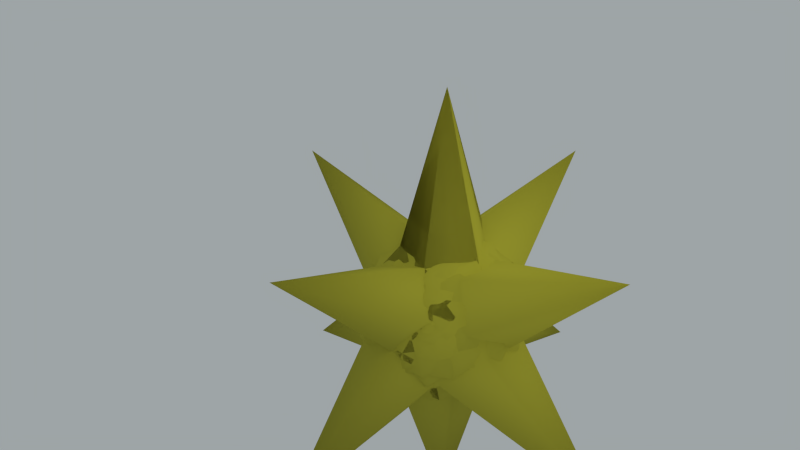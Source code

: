 # Source: starV1.blend  (saved by Blender 2.62.0; exported with 4.5.12 LTS)
import bpy
from mathutils import Matrix  # noqa: F401  (used for matrix-valued properties, if any)

bpy.ops.wm.read_factory_settings(use_empty=True)
scene = bpy.context.scene
scene.name = 'Scene'

# ---- collections
col_collection_1 = bpy.data.collections.new('Collection 1'); scene.collection.children.link(col_collection_1)

# ---- materials (node trees are filled in below, after node groups)
mat_material_002 = bpy.data.materials.new('Material.002')
mat_material_002.alpha_threshold = 0.0
mat_material_002.use_transparent_shadow = False
mat_material_002.diffuse_color = (0.42, 0.3984, 0.04413, 1.0)
mat_material_002.specular_color = (1.0, 0.9502, 0.07547)
mat_material_002.roughness = 0.5
mat_material_002.line_color = (0.0, 0.0, 0.0, 1.0)

# ---- material node trees

# ---- world
world_world = bpy.data.worlds.new('World'); scene.world = world_world
world_world.color = (0.3421, 0.3745, 0.3844)
world_world.use_sun_shadow = False
world_world.sun_shadow_jitter_overblur = 0.0
world_world.cycles.sampling_method = 'MANUAL'
world_world.cycles.sample_map_resolution = 256

# ---- cameras
cam_camera = bpy.data.cameras.new('Camera')
cam_camera.clip_end = 100.0
cam_camera.lens = 35.0
cam_camera.sensor_width = 32.0
cam_camera.sensor_height = 18.0
cam_camera.ortho_scale = 7.314
cam_camera.dof.focus_distance = 0.0
cam_camera.dof.aperture_fstop = 128.0

# ---- lights
light_hemi = bpy.data.lights.new('hemi', 'SUN')
light_hemi.color = (0.9982, 1.0, 0.57)
light_hemi.transmission_factor = 0.0
light_hemi.cutoff_distance = 30.0
light_hemi.angle = 1.571
light_hemi.energy = 1.0
light_hemi.shadow_buffer_clip_start = 1.001
light_hemi.shadow_soft_size = 1.0
light_hemi.shadow_cascade_max_distance = 1000.0
light_hemi.cycles.use_multiple_importance_sampling = False

# ---- meshes
me_icosphere_012 = bpy.data.meshes.new('Icosphere.012')
me_icosphere_012.from_pydata([(-0.5274, -0.09374, -0.8852), (0.8475, -0.2791, -0.5238), (0.9784, 0.3865, 0.008007), (-0.06461, 0.1862, 1.033), (0.9929, -0.2898, 0.027), (0.5236, 0.6107, -0.678), (0.5216, -0.724, 0.5238), (-0.5274, -0.7198, 0.5238), (-0.8475, 0.2791, 0.5238), (-0.3254, 0.3809, 0.9251), (0.06014, -1.005, 0.282), (0.0, 0.0, 2.784), (-0.2352, -0.724, -0.7007), (0.2316, -0.1683, -0.9943), (-0.5216, 0.8156, -0.3651), (-0.9996, -0.02596, -0.01499), (-0.7144, -0.5264, 0.5321), (-0.8475, -0.5932, -0.02015), (-0.7825, -0.1863, -0.678), (-3.562e-06, 2.411, 1.392), (-0.419, 0.6866, -0.678), (-0.01279, 0.9811, -0.2611), (1.039, 0.0, 0.1651), (-0.8179, -0.003497, 0.5753), (0.5056, -0.8598, -0.3125), (-0.3226, -0.9928, -0.05356), (0.9493, 0.2039, -0.2391), (-1.044, -1.315e-16, -0.05357), (0.6194, -0.646, 0.5529), (-0.6625, -0.7077, -0.4086), (-0.4253, -0.8912, -0.1577), (0.3226, 0.9928, 0.05356), (-0.7453, 0.6884, 0.2031), (-0.3765, 0.8507, 0.4912), (0.5257, -0.7367, -0.4253), (-0.5056, 0.8598, 0.3125), (0.5216, 0.724, 0.5238), (0.5257, 0.0, 0.8507), (0.1625, -0.5, 0.8507), (-0.4253, -0.309, 0.8507), (-0.4253, 0.309, 0.8507), (0.1625, 0.5, 0.8507), (-0.8475, -0.5932, -0.02015), (0.4253, 0.5822, 0.6929), (0.01781, -0.9444, 0.4476), (0.2316, 0.7769, 0.6429), (0.4253, 0.8912, 0.1577), (0.5216, -0.8156, 0.3651), (0.5216, -0.09162, -0.8889), (-0.5274, -0.09374, -0.8852), (-0.8475, -0.5932, -0.02015), (0.8475, 0.314, 0.5036), (0.8774, -0.2692, -0.4778), (0.0, -2.411, -1.392), (-0.2352, 0.9689, -0.2766), (0.6625, 0.7077, 0.4086), (0.5236, 0.8925, -0.1899), (0.2316, 0.7769, 0.6429), (0.8475, 0.314, 0.5036), (-0.7613, 0.6069, 0.3504), (0.3226, 0.45, -0.8866), (-0.06461, 0.1862, 1.033), (-0.9784, -0.3865, -0.008006), (-0.9769, -0.341, -0.002532), (1.039, -0.143, -0.08255), (0.7144, 0.5264, -0.5321), (-0.8179, 0.4965, -0.2907), (0.3226, 0.45, -0.8866), (-0.6615, 0.6439, -0.4903), (-1.044, 0.0464, 0.02679), (-0.6014, 0.01246, -0.8549), (-0.6615, -0.1027, 0.8028), (-0.01782, 0.08459, 1.042), (0.3226, -0.5428, 0.833), (0.5216, -0.8156, 0.3651), (0.3226, 0.45, -0.8866), (0.5683, 0.7597, 0.4386), (-0.1928, -0.98, 0.2702), (0.5216, -0.8156, 0.3651), (0.5257, -0.7367, -0.4253), (0.1625, -0.4867, -0.8583), (-0.4253, -0.5822, -0.6929), (-0.4253, -0.8912, -0.1577), (0.01279, -0.9811, 0.2611), (0.9493, -0.1052, 0.2961), (0.5274, 0.09374, 0.8852), (0.8179, -0.4965, 0.2907), (-0.7613, 0.6069, 0.3504), (0.3226, -0.5428, 0.833), (-0.7825, 0.494, 0.5003), (0.5216, -0.8156, -0.3651), (0.3226, -0.5428, 0.833), (-0.3226, 0.5428, -0.833), (0.02987, -1.002, -0.2562), (0.4756, -0.8061, -0.4654), (0.0, -2.411, 1.392), (-0.2352, 0.2449, -0.9774), (0.06461, -0.988, 0.3554), (0.5236, 0.2818, -0.8679), (0.2316, 0.9452, -0.3514), (0.8475, 0.5932, -0.02015), (-0.7613, 0.6069, -0.3504), (0.7245, 0.235, -0.7003), (-0.06461, 0.988, 0.3554), (0.01782, -0.08459, -1.042), (-0.419, 0.9305, -0.2557), (1.039, -0.143, 0.08255), (-0.6555, -0.7402, 0.15), (-0.1899, 0.9822, -0.264), (0.3226, -0.5428, -0.833), (-0.6615, -0.1027, -0.8028), (-1.044, 0.0464, -0.02679), (0.8475, 0.5932, 0.02015), (-0.6615, 0.6439, 0.4903), (-0.2077, -0.7151, 0.7335), (0.3226, 0.45, 0.8866), (-0.02987, 1.002, 0.2562), (-0.4738, -0.7626, -0.4403), (-0.8475, -0.5932, 0.02015), (-0.5274, -0.09374, 0.8852), (0.5216, -0.09162, 0.8889), (0.5257, -0.7367, 0.4253), (0.01279, -0.9811, -0.2611), (-0.4253, -0.8912, 0.1577), (-0.4253, -0.5822, 0.6929), (0.1625, -0.4867, 0.8583), (0.6555, 0.2402, 0.716), (0.1625, -0.9867, 0.00768), (0.9996, 0.02595, 0.01499), (-0.1149, -0.2313, 1.013), (-0.5274, -0.09374, -0.8852), (-0.524, 0.8418, 0.1292), (0.5216, 0.8156, 0.3651), (-0.06461, 0.1862, 1.033), (-0.6615, 0.6439, -0.4903), (-0.6555, -0.2402, -0.716), (-0.5548, -0.7429, 0.4969), (0.0, 2.411, -1.392), (-0.2352, -0.2449, 0.9774), (-0.8489, 0.4044, -0.4717), (0.5236, -0.2818, 0.8679), (0.2316, -0.9452, 0.3514), (0.8475, -0.5932, 0.02014), (0.419, -0.2438, -0.9336), (-0.7825, -0.494, 0.5003), (-0.06461, -0.988, -0.3554), (0.5216, -0.09162, -0.8889), (0.3226, -0.5428, 0.833), (1.039, 0.143, -0.08255), (-0.6159, -0.3831, -0.7379), (-0.4892, -0.1179, -0.904), (0.3226, 0.5428, 0.833), (-0.02987, 0.7229, 0.7397), (-1.044, -0.0464, 0.02679), (-0.8774, 0.2692, 0.4778), (-0.6615, -0.6439, -0.4903), (0.8475, 0.314, 0.5036), (0.3226, -0.45, -0.8866), (0.01279, -0.9811, 0.2611), (-0.5056, 0.7005, 0.5884), (-0.8475, 0.5932, -0.02014), (-0.5274, 0.09374, -0.8852), (0.5216, 0.09162, -0.8889), (0.5257, 0.7367, -0.4253), (0.1625, 0.9867, 0.007683), (-0.4253, 0.8912, -0.1577), (-0.4253, 0.5822, -0.6929), (0.1625, 0.4867, -0.8583), (0.5236, 0.8925, -0.1899), (0.2989, -0.5416, -0.8294), (0.7144, -0.1976, 0.7219), (0.0, -2.411, -1.392), (0.524, -0.8418, -0.1292), (0.1928, 0.256, 0.9838), (0.5216, -0.09162, -0.8889), (-0.5274, -0.09374, -0.8852), (-0.8475, -0.5932, -0.02015), (-0.8445, -0.3532, 0.5046), (0.4738, 0.7626, 0.4403), (0.0, -2.411, -1.392), (-0.2352, 0.9689, -0.2766), (0.2077, 0.7151, -0.7335), (0.5236, 0.8925, -0.1899), (0.2316, 0.7769, 0.6429), (0.8475, 0.314, 0.5036), (-0.7613, 0.6069, 0.3504), (0.8445, 0.3532, -0.5046), (-0.06461, 0.1862, 1.033), (0.7994, 0.03849, 0.5996), (-1.044, 0.0464, 0.02679), (1.039, -0.143, -0.08255), (0.5236, 0.8925, -0.1899), (0.1928, 0.98, -0.2702), (0.3226, 0.45, -0.8866), (-0.6615, 0.6439, -0.4903), (-1.044, 0.0464, 0.02679), (0.6163, 0.6793, -0.4354), (-0.6615, -0.1027, 0.8028), (-0.9929, 0.2898, -0.027), (0.3226, -0.5428, 0.833), (-0.4253, -0.5822, -0.6929), (-0.6615, -0.1027, 0.8028), (-0.5056, -0.7005, 0.5884), (-0.9493, 0.1052, -0.2961), (0.5216, -0.8156, 0.3651), (0.5257, -0.7367, -0.4253), (0.1625, -0.4867, -0.8583), (-0.4253, -0.5822, -0.6929), (-0.4253, -0.8912, -0.1577), (0.01279, -0.9811, 0.2611), (0.524, -0.5328, -0.6644), (-0.5216, 0.09162, 0.8889), (0.8179, 0.003496, -0.5753), (0.5257, -0.7367, -0.4253), (0.2316, 0.7769, 0.6429), (0.1625, -0.4867, -0.8583), (0.5216, 0.724, -0.5238), (-0.5274, 0.7198, -0.5238), (-0.8475, -0.2791, -0.5238), (0.1899, -0.2625, -0.9826), (-0.8475, -0.5932, -0.02015), (0.0, 4.33e-06, -2.784), (-0.2352, 0.724, 0.7007), (-0.5234, -0.186, 0.8854), (0.5236, 0.6107, 0.678), (0.2316, -0.1683, 0.9943), (0.8475, -0.2791, 0.5238), (-0.7825, -0.1863, 0.678), (-0.4253, -0.5822, -0.6929), (-0.06461, -0.8018, 0.678), (0.7453, -0.6884, -0.2031), (-0.4253, -0.8912, -0.1577), (1.039, 2.952e-07, -0.1651), (0.06014, -0.2582, -1.011), (-0.524, 0.5328, 0.6644), (0.3226, 0.9928, -0.05356), (-0.6615, 0.7466, 0.3125), (-1.044, -3.593e-08, 0.05357), (-0.2262, -0.8744, -0.5048), (0.02987, -1.002, -0.2562), (-0.1149, 0.7615, -0.7067), (0.3226, -0.9928, -0.05356), (-0.1625, 0.4867, 0.8583), (0.1625, -0.4867, -0.8583), (-2.411, 1.205, 0.696), (-0.5056, -0.8598, -0.3125), (0.5216, -0.724, -0.5238), (0.5257, 1.335e-06, -0.8507), (0.1625, 0.5, -0.8507), (-0.4253, 0.309, -0.8507), (-0.4253, -0.309, -0.8507), (0.1625, -0.5, -0.8507), (0.5216, -0.09162, -0.8889), (0.8774, -0.2692, -0.4778), (0.0, -2.411, -1.392), (-0.2352, 0.9689, -0.2766), (-0.5056, 0.1593, -0.9009), (0.8489, -0.4044, 0.4717), (-0.1928, -0.256, -0.9838), (-0.7173, 0.5286, -0.5259), (-0.9213, 0.1045, 0.4249), (-0.6194, 0.646, -0.5529), (2.411, -1.205, -0.696), (-2.411, -1.205, -0.696), (0.3776, 0.9511, -0.2437), (0.9769, 0.341, 0.002532), (-0.7144, 0.1976, -0.7219), (-0.5683, -0.7597, -0.4386), (-1.044, 0.0464, 0.02679), (0.1959, 0.7873, 0.6697), (0.2077, -0.2777, 0.9861), (0.4892, 0.1179, 0.904), (0.7825, -0.6803, -0.1776), (-0.5257, 0.7367, 0.4253), (0.3765, -0.8507, -0.4912), (-0.2316, -0.9452, -0.3514), (0.5234, 0.186, -0.8854), (-0.1149, 0.7615, -0.7067), (0.2077, 0.7151, -0.7335), (-0.4756, 0.8061, 0.4654), (0.7173, -0.5286, 0.5259), (1.044, -0.04639, -0.02679), (2.411, 1.205, 0.696), (0.1149, -0.7615, 0.7067), (-0.7245, -0.235, 0.7003), (1.039, -0.143, -0.08255)], [], [(135, 259, 258), (12, 13, 24), (1, 24, 13), (44, 170, 270), (33, 129, 173), (13, 5, 1), (211, 177, 147), (255, 45, 168), (244, 131, 66), (75, 285, 252), (173, 126, 178), (18, 13, 12), (133, 156, 214), (263, 117, 107), (34, 285, 74), (20, 13, 18), (181, 55, 65), (85, 211, 147), (60, 143, 256), (5, 13, 20), (4, 91, 47), (107, 77, 223), (280, 10, 94), (22, 1, 5), (25, 12, 24), (266, 278, 104), (6, 25, 24), (29, 169, 239), (128, 55, 170), (18, 25, 27), (7, 27, 25), (25, 18, 12), (102, 169, 104), (20, 27, 35), (8, 35, 27), (27, 20, 18), (244, 15, 23), (244, 23, 234), (234, 72, 152), (31, 5, 20), (156, 4, 186), (24, 22, 6), (33, 240, 139), (22, 24, 1), (42, 201, 189), (201, 88, 3), (6, 7, 25), (108, 66, 131), (171, 243, 34), (33, 139, 154), (7, 8, 27), (274, 283, 77), (35, 36, 31), (278, 102, 104), (177, 17, 97), (35, 31, 20), (223, 260, 107), (22, 31, 36), (116, 261, 32), (31, 22, 5), (9, 32, 284), (6, 37, 38), (11, 38, 37), (37, 6, 22), (75, 0, 134), (7, 38, 39), (11, 39, 38), (38, 7, 6), (146, 213, 215), (8, 39, 40), (11, 40, 39), (39, 8, 7), (41, 36, 35), (35, 40, 41), (11, 41, 40), (40, 35, 8), (37, 22, 36), (36, 41, 37), (11, 37, 41), (282, 84, 26), (262, 212, 128), (211, 198, 177), (32, 9, 116), (54, 57, 56), (270, 9, 284), (56, 57, 58), (146, 130, 92), (28, 239, 230), (105, 214, 191), (59, 54, 68), (128, 65, 55), (59, 57, 54), (219, 93, 267), (61, 59, 71), (262, 172, 210), (61, 57, 59), (61, 58, 57), (147, 97, 272), (191, 214, 156), (168, 45, 51), (64, 56, 58), (263, 135, 117), (280, 173, 129), (220, 228, 30), (67, 54, 56), (94, 10, 238), (29, 114, 16), (72, 28, 188), (69, 59, 68), (19, 46, 21), (49, 69, 68), (223, 77, 283), (19, 273, 242), (74, 158, 34), (50, 71, 69), (69, 71, 59), (73, 58, 61), (108, 152, 76), (238, 150, 233), (272, 281, 147), (0, 243, 200), (67, 64, 48), (129, 10, 280), (64, 67, 56), (244, 66, 15), (68, 67, 49), (48, 49, 67), (67, 68, 54), (285, 75, 168), (240, 150, 139), (49, 50, 69), (244, 234, 131), (83, 78, 73), (73, 71, 83), (50, 83, 71), (71, 73, 61), (117, 258, 274), (64, 73, 78), (171, 34, 158), (73, 64, 58), (252, 34, 243), (48, 79, 80), (53, 80, 79), (79, 48, 64), (14, 60, 256), (49, 80, 81), (53, 81, 80), (80, 49, 48), (108, 76, 278), (50, 81, 82), (53, 82, 81), (81, 50, 49), (3, 45, 87), (139, 63, 154), (53, 83, 82), (82, 83, 50), (79, 64, 78), (78, 83, 79), (53, 79, 83), (62, 32, 261), (262, 86, 172), (14, 21, 60), (44, 284, 62), (96, 99, 98), (62, 267, 44), (98, 99, 100), (130, 268, 92), (26, 52, 196), (10, 129, 136), (101, 96, 110), (172, 44, 93), (101, 99, 96), (72, 16, 114), (103, 101, 113), (130, 215, 228), (103, 99, 101), (103, 100, 99), (198, 149, 17), (270, 55, 9), (47, 127, 213), (106, 98, 100), (76, 188, 2), (105, 92, 268), (117, 274, 77), (109, 96, 98), (42, 158, 201), (93, 44, 267), (150, 63, 139), (111, 101, 110), (70, 181, 219), (118, 111, 110), (169, 230, 239), (133, 214, 89), (2, 278, 76), (119, 113, 111), (111, 113, 101), (115, 100, 103), (240, 233, 150), (29, 104, 169), (17, 177, 198), (171, 158, 231), (109, 106, 90), (129, 154, 136), (106, 109, 98), (122, 118, 110), (110, 109, 122), (90, 122, 109), (109, 110, 96), (118, 119, 111), (91, 156, 133), (92, 105, 191), (238, 63, 150), (119, 120, 115), (115, 113, 119), (88, 51, 3), (113, 115, 103), (223, 283, 271), (106, 115, 120), (285, 168, 51), (115, 106, 100), (231, 158, 42), (90, 121, 122), (95, 122, 121), (121, 90, 106), (123, 118, 122), (258, 259, 277), (95, 123, 122), (112, 281, 60), (124, 119, 118), (118, 123, 124), (95, 124, 123), (91, 4, 156), (125, 120, 119), (119, 124, 125), (95, 125, 124), (15, 266, 29), (121, 106, 120), (120, 125, 121), (95, 121, 125), (62, 261, 70), (262, 210, 212), (152, 131, 234), (254, 30, 228), (138, 141, 140), (202, 47, 91), (140, 141, 142), (114, 29, 239), (282, 26, 196), (189, 87, 134), (2, 230, 102), (254, 215, 213), (144, 141, 138), (212, 219, 65), (145, 144, 155), (43, 85, 112), (145, 141, 144), (145, 142, 141), (85, 147, 281), (89, 214, 105), (274, 276, 253), (148, 140, 142), (77, 107, 117), (55, 116, 9), (131, 152, 108), (151, 138, 140), (114, 239, 28), (188, 76, 72), (198, 256, 149), (97, 147, 177), (144, 159, 153), (160, 153, 159), (159, 144, 138), (46, 112, 21), (192, 196, 240), (161, 155, 153), (153, 155, 144), (157, 142, 145), (268, 89, 105), (3, 51, 45), (97, 17, 275), (171, 231, 200), (151, 148, 132), (240, 33, 192), (148, 151, 140), (273, 198, 211), (211, 242, 273), (132, 159, 151), (151, 159, 138), (160, 161, 153), (136, 154, 63), (220, 202, 268), (278, 2, 102), (161, 162, 157), (157, 155, 161), (258, 117, 135), (155, 157, 145), (283, 274, 257), (148, 157, 162), (191, 186, 92), (157, 148, 142), (42, 0, 200), (132, 163, 164), (137, 164, 163), (163, 132, 148), (165, 160, 159), (159, 164, 165), (137, 165, 164), (164, 159, 132), (166, 161, 160), (160, 165, 166), (137, 166, 165), (284, 32, 62), (167, 162, 161), (161, 166, 167), (137, 167, 166), (285, 88, 74), (163, 148, 162), (162, 167, 163), (137, 163, 167), (88, 285, 51), (0, 42, 189), (19, 21, 273), (259, 135, 203), (180, 183, 182), (55, 181, 116), (182, 183, 184), (34, 252, 285), (282, 126, 84), (210, 93, 219), (185, 180, 194), (219, 212, 210), (185, 183, 180), (86, 170, 44), (187, 185, 197), (87, 45, 255), (187, 183, 185), (187, 184, 183), (281, 272, 143), (44, 172, 86), (189, 201, 87), (190, 182, 184), (263, 107, 260), (186, 191, 156), (152, 72, 76), (193, 180, 182), (15, 29, 16), (16, 23, 15), (273, 14, 198), (195, 185, 194), (19, 43, 46), (175, 195, 194), (89, 268, 202), (0, 189, 134), (192, 178, 196), (176, 197, 195), (195, 197, 185), (199, 184, 187), (23, 16, 72), (72, 234, 23), (143, 60, 281), (171, 200, 243), (193, 190, 174), (129, 33, 154), (190, 193, 182), (252, 0, 75), (194, 193, 175), (174, 175, 193), (193, 194, 180), (254, 228, 215), (52, 94, 233), (175, 176, 195), (65, 128, 212), (209, 204, 199), (199, 197, 209), (176, 209, 197), (197, 199, 187), (276, 274, 258), (190, 199, 204), (19, 242, 43), (199, 190, 184), (243, 0, 252), (174, 205, 206), (179, 206, 205), (205, 174, 190), (75, 134, 255), (175, 206, 207), (179, 207, 206), (206, 175, 174), (215, 130, 146), (176, 207, 208), (179, 208, 207), (207, 176, 175), (259, 260, 279), (178, 33, 173), (179, 209, 208), (208, 209, 176), (205, 190, 204), (204, 209, 205), (179, 205, 209), (21, 112, 60), (228, 220, 130), (112, 85, 281), (266, 108, 278), (222, 225, 224), (42, 200, 231), (224, 225, 226), (127, 47, 202), (126, 173, 280), (75, 255, 168), (227, 222, 236), (93, 210, 172), (227, 225, 222), (146, 92, 186), (44, 270, 284), (66, 108, 266), (229, 225, 227), (229, 226, 225), (213, 146, 4), (181, 261, 116), (280, 84, 126), (232, 224, 226), (263, 260, 203), (196, 52, 233), (202, 30, 127), (235, 222, 224), (94, 238, 233), (266, 15, 66), (87, 255, 134), (237, 227, 236), (112, 46, 43), (217, 237, 236), (28, 230, 2), (245, 229, 227), (227, 237, 245), (218, 245, 237), (149, 275, 17), (241, 226, 229), (267, 62, 70), (104, 29, 266), (256, 198, 14), (254, 213, 127), (235, 232, 216), (233, 240, 196), (232, 235, 224), (158, 74, 88), (236, 235, 217), (216, 217, 235), (235, 236, 222), (102, 230, 169), (97, 275, 272), (217, 218, 237), (178, 192, 33), (245, 246, 241), (72, 114, 28), (28, 2, 188), (245, 241, 229), (203, 260, 259), (232, 241, 246), (219, 267, 70), (241, 232, 226), (4, 146, 186), (216, 247, 248), (221, 248, 247), (247, 216, 232), (88, 201, 158), (217, 248, 249), (221, 249, 248), (248, 217, 216), (202, 91, 133), (218, 249, 250), (221, 250, 249), (249, 218, 217), (251, 246, 245), (245, 250, 251), (221, 251, 250), (250, 245, 218), (247, 232, 246), (246, 251, 247), (221, 247, 251), (30, 202, 220), (262, 128, 86), (264, 265, 276), (253, 276, 265), (84, 280, 52), (130, 220, 268), (265, 257, 253), (65, 219, 181), (52, 26, 84), (136, 238, 10), (143, 149, 256), (282, 178, 126), (269, 265, 264), (254, 127, 30), (170, 86, 128), (3, 87, 201), (271, 265, 269), (181, 70, 261), (202, 133, 89), (55, 270, 170), (257, 265, 271), (14, 273, 21), (263, 203, 135), (52, 280, 94), (274, 253, 257), (277, 264, 276), (242, 211, 85), (258, 277, 276), (85, 43, 242), (279, 269, 264), (264, 277, 279), (259, 279, 277), (143, 275, 149), (223, 271, 269), (269, 279, 223), (260, 223, 279), (272, 275, 143), (136, 63, 238), (213, 4, 47), (282, 196, 178), (283, 257, 271)])
me_icosphere_012.polygons.foreach_set('use_smooth', [True] * 520)
me_icosphere_012.materials.append(mat_material_002)
me_icosphere_012.use_remesh_preserve_volume = False
me_icosphere_012.use_remesh_preserve_attributes = False
me_icosphere_012.use_mirror_vertex_groups = False
me_icosphere_012.update()

# ---- objects
ob_icosphere_012 = bpy.data.objects.new('Icosphere.012', me_icosphere_012)
ob_lamp = bpy.data.objects.new('Lamp', light_hemi)
ob_camera = bpy.data.objects.new('Camera', cam_camera)

# ---- transforms, parenting, visibility, modifiers, constraints
ob_icosphere_012.location = (1.347, -0.0857, -0.2365)
ob_icosphere_012.rotation_euler = (-2.094, 0.0, 0.0)
ob_icosphere_012.lineart.crease_threshold = 0.0
ob_lamp.location = (4.076, 1.005, 5.904)
ob_lamp.rotation_euler = (0.6503, 0.05522, 1.866)
ob_lamp.lock_rotations_4d = False
ob_lamp.empty_display_type = 'ARROWS'
ob_lamp.color = (0.0, 0.0, 0.0, 0.0)
ob_lamp.lineart.crease_threshold = 0.0
ob_camera.location = (7.481, -6.508, 5.344)
ob_camera.rotation_euler = (1.109, 0.01082, 0.8149)
ob_camera.lock_rotations_4d = False
ob_camera.empty_display_type = 'ARROWS'
ob_camera.color = (0.0, 0.0, 0.0, 0.0)
ob_camera.display_type = 'WIRE'
ob_camera.lineart.crease_threshold = 0.0

# ---- collection membership
col_collection_1.objects.link(ob_icosphere_012)
col_collection_1.objects.link(ob_lamp)
col_collection_1.objects.link(ob_camera)

# ---- scene / render settings (as saved in the file)
scene.camera = ob_camera
scene.frame_start = 1; scene.frame_end = 39; scene.frame_set(1)
scene.render.engine = 'BLENDER_EEVEE_NEXT'
scene.render.image_settings.color_mode = 'RGB'
scene.render.image_settings.compression = 90
scene.render.resolution_percentage = 50
scene.render.dither_intensity = 0.0
scene.render.bake_margin = 2
scene.render.bake_bias = 0.0
scene.cycles.use_denoising = False
scene.cycles.samples = 10
scene.cycles.sampling_pattern = 'TABULATED_SOBOL'
scene.cycles.light_sampling_threshold = 0.0
scene.cycles.use_adaptive_sampling = False
scene.cycles.use_light_tree = False
scene.cycles.blur_glossy = 0.0
scene.cycles.volume_bounces = 1
scene.cycles.pixel_filter_type = 'GAUSSIAN'
scene.cycles.sample_clamp_indirect = 0.0
scene.view_settings.view_transform = 'Standard'
bpy.context.view_layer.update()
